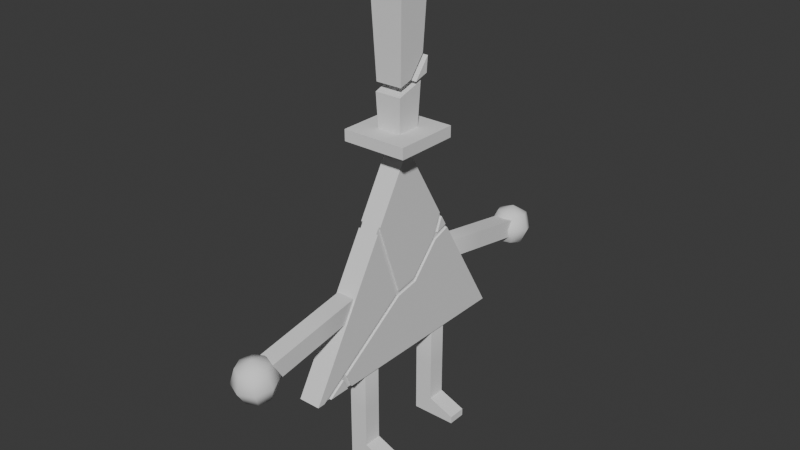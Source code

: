 # Source: bill_cipher.blend  (saved by Blender 4.2.66; exported with 4.5.12 LTS)
import bpy
from mathutils import Matrix  # noqa: F401  (used for matrix-valued properties, if any)

bpy.ops.wm.read_factory_settings(use_empty=True)
scene = bpy.context.scene
scene.name = 'Scene'

# ---- collections
col_collection = bpy.data.collections.new('Collection'); scene.collection.children.link(col_collection)

# ---- node groups
ng_smooth_by_angle = bpy.data.node_groups.new('Smooth by Angle', 'GeometryNodeTree')
_s = ng_smooth_by_angle.interface.new_socket(name='Mesh', in_out='OUTPUT', socket_type='NodeSocketGeometry')
_s = ng_smooth_by_angle.interface.new_socket(name='Mesh', in_out='INPUT', socket_type='NodeSocketGeometry')
_s = ng_smooth_by_angle.interface.new_socket(name='Angle', in_out='INPUT', socket_type='NodeSocketFloat')
_s.subtype = 'ANGLE'
_s.default_value = 0.5236
_s.min_value = 0.0
_s.max_value = 3.142
_s.description = 'Maximum face angle for smooth edges'
_s = ng_smooth_by_angle.interface.new_socket(name='Ignore Sharpness', in_out='INPUT', socket_type='NodeSocketBool')
_s.force_non_field = True
ng_smooth_by_angle.description = 'Set the sharpness of mesh edges based on the angle between the neighboring faces'
ng_smooth_by_angle.is_modifier = True
_N = ng_smooth_by_angle.nodes; _L = ng_smooth_by_angle.links
n0 = _N.new('GeometryNodeSetShadeSmooth'); n0.name = 'Set Shade Smooth'; n0.location = (120, -80)
n0.domain = 'EDGE'
n1 = _N.new('GeometryNodeSetShadeSmooth'); n1.name = 'Set Shade Smooth.001'; n1.location = (300, -80)
n2 = _N.new('NodeGroupOutput'); n2.name = 'Group Output'; n2.location = (480, -80)
n3 = _N.new('GeometryNodeInputMeshEdgeAngle'); n3.name = 'Edge Angle'; n3.location = (-440, -240)
n4 = _N.new('NodeGroupInput'); n4.name = 'Group Input'; n4.location = (-80, -80)
n5 = _N.new('GeometryNodeInputEdgeSmooth'); n5.name = 'Is Edge Smooth'; n5.location = (-260, -120)
n6 = _N.new('GeometryNodeInputShadeSmooth'); n6.name = 'Is Shade Smooth'; n6.location = (-440, -397)
n7 = _N.new('FunctionNodeCompare'); n7.name = 'Compare'; n7.location = (-260, -260)
n7.operation = 'LESS_EQUAL'
n7.inputs[6].default_value = (0.0, 0.0, 0.0, 0.0)
n7.inputs[7].default_value = (0.0, 0.0, 0.0, 0.0)
n8 = _N.new('FunctionNodeBooleanMath'); n8.name = 'Boolean Math.001'; n8.location = (-80, -260)
n9 = _N.new('NodeGroupInput'); n9.name = 'Group Input.001'; n9.location = (-440, -329)
n10 = _N.new('NodeGroupInput'); n10.name = 'Group Input.002'; n10.location = (-259, -189)
n11 = _N.new('FunctionNodeBooleanMath'); n11.name = 'Boolean Math'; n11.location = (-80, -149)
n11.operation = 'OR'
n12 = _N.new('FunctionNodeBooleanMath'); n12.name = 'Boolean Math.002'; n12.location = (-260, -380)
n12.operation = 'OR'
n13 = _N.new('NodeGroupInput'); n13.name = 'Group Input.003'; n13.location = (-440, -460)
_L.new(n3.outputs[0], n7.inputs[0])
_L.new(n1.outputs[0], n2.inputs[0])
_L.new(n9.outputs[1], n7.inputs[1])
_L.new(n7.outputs[0], n8.inputs[0])
_L.new(n4.outputs[0], n0.inputs[0])
_L.new(n0.outputs[0], n1.inputs[0])
_L.new(n8.outputs[0], n0.inputs[2])
_L.new(n10.outputs[2], n11.inputs[1])
_L.new(n5.outputs[0], n11.inputs[0])
_L.new(n11.outputs[0], n0.inputs[1])
_L.new(n13.outputs[2], n12.inputs[1])
_L.new(n6.outputs[0], n12.inputs[0])
_L.new(n12.outputs[0], n8.inputs[1])
n2.is_active_output = True

# ---- world
world_world = bpy.data.worlds.new('World'); scene.world = world_world
world_world.use_nodes = True; world_world.node_tree.nodes.clear()
_N = world_world.node_tree.nodes; _L = world_world.node_tree.links
n0 = _N.new('ShaderNodeOutputWorld'); n0.name = 'World Output'; n0.location = (300, 300)
n1 = _N.new('ShaderNodeBackground'); n1.name = 'Background'; n1.location = (10, 300)
n1.inputs[0].default_value = (0.05088, 0.05088, 0.05088, 1.0)
_L.new(n1.outputs[0], n0.inputs[0])
n0.is_active_output = True
world_world.color = (0.05088, 0.05088, 0.05088)
world_world.sun_shadow_jitter_overblur = 0.0

# ---- meshes
me_plane = bpy.data.meshes.new('Plane')
me_plane.from_pydata([(0.06, 0.0, 1.133), (0.06, -1.0, -0.5667), (0.06, 1.0, -0.5667), (0.06, 0.3875, 0.4746), (0.06, 0.413, 0.4312), (0.06, -0.8652, -0.5667), (0.06, -0.9362, -0.5667), (0.06, -0.1307, -0.0168), (0.06, -0.09889, -0.04352), (0.06, -0.0936, -0.001634), (0.06, 0.07802, 0.03315), (0.06, 0.09868, -0.003471), (0.06, 0.3398, 0.2589), (0.06, 0.3639, 0.3103), (0.06, 0.3112, 0.2868), (0.06, 0.4628, 0.3466), (0.06, 0.4834, 0.3116), (0.06, -0.6938, -0.4496), (0.06, -0.7301, -0.426), (0.06, -0.7273, -0.4725), (0.06, -0.6414, -0.5667), (0.06, -0.6852, -0.5667), (0.06, -0.3317, 0.5694), (0.06, -0.305, 0.6148), (0.05, -0.0936, -0.001634), (0.05, -0.1307, -0.0168), (0.05, -0.09889, -0.04352), (0.05, 0.3112, 0.2868), (0.05, 0.3398, 0.2589), (0.05, 0.3639, 0.3103), (0.05, -0.7273, -0.4725), (0.05, -0.6938, -0.4496), (0.05, -0.7301, -0.426), (0.05, 0.09868, -0.003471), (0.05, 0.07802, 0.03315), (0.05, 0.413, 0.4312), (0.05, 0.3875, 0.4746), (0.05, 0.4834, 0.3116), (0.05, 0.4628, 0.3466), (0.05, -0.9362, -0.5667), (0.05, -0.8652, -0.5667), (0.05, -0.6852, -0.5667), (0.05, -0.6414, -0.5667), (0.05, -0.305, 0.6148), (0.05, -0.3317, 0.5694), (-2.496e-07, 0.0, 1.133), (2.719e-07, -1.0, -0.5667), (3.725e-09, 1.0, -0.5667), (-1.602e-07, 0.3875, 0.4746), (-1.453e-07, 0.413, 0.4312), (2.421e-07, -0.8652, -0.5667), (2.57e-07, -0.9362, -0.5667), (-1.453e-07, 0.4628, 0.3466), (-1.304e-07, 0.4834, 0.3116), (2.123e-07, -0.6414, -0.5667), (2.272e-07, -0.6852, -0.5667), (-8.568e-08, -0.3317, 0.5694), (-1.006e-07, -0.305, 0.6148), (-1.49e-07, 0.413, 0.4312), (-1.639e-07, 0.3875, 0.4746), (-1.341e-07, 0.4834, 0.3116), (-1.341e-07, 0.4628, 0.3466), (2.533e-07, -0.9362, -0.5667), (2.533e-07, -0.8652, -0.5667), (2.235e-07, -0.6852, -0.5667), (2.235e-07, -0.6414, -0.5667), (-8.941e-08, -0.305, 0.6148), (-7.451e-08, -0.3317, 0.5694)], [], [(4, 13, 15), (7, 22, 1, 6, 18), (16, 12, 11, 8, 17, 20, 2), (21, 19, 5), (17, 8, 26, 31), (13, 4, 35, 29), (5, 19, 30, 40), (22, 7, 25, 44), (14, 10, 34, 27), (11, 12, 28, 33), (15, 13, 29, 38), (9, 23, 43, 24), (10, 9, 24, 34), (0, 23, 9, 10, 14, 3), (25, 26, 24), (28, 29, 27), (31, 32, 30), (31, 26, 25, 32), (26, 33, 34, 24), (33, 28, 27, 34), (29, 35, 36, 27), (28, 37, 38, 29), (40, 30, 32, 39), (30, 41, 42, 31), (24, 43, 44, 25), (18, 6, 39, 32), (7, 18, 32, 25), (19, 21, 41, 30), (3, 14, 27, 36), (8, 11, 33, 26), (12, 16, 37, 28), (20, 17, 31, 42), (0, 3, 48, 45), (2, 20, 54, 47), (21, 5, 50, 55), (1, 22, 56, 46), (23, 0, 45, 57), (16, 2, 47, 53), (6, 1, 46, 51), (4, 15, 52, 49), (35, 36, 59, 58), (41, 42, 65, 64), (40, 39, 62, 63), (37, 38, 61, 60), (44, 43, 66, 67)])
_uv = me_plane.uv_layers.new(name='UVMap')
_uv.uv.foreach_set('vector', [0.413, 0.413, 0.4841, 0.424, 0.4628, 0.4628, 0.6765, 0.2729, 0.3317, 0.0, 1.0, 0.0, 1.0, 0.0319, 0.9173, 0.09357, 0.4834, 0.4834, 0.5144, 0.4271, 0.6687, 0.3837, 0.6923, 0.2967, 0.9311, 0.1187, 1.0, 0.1793, 1.0, 1.0, 1.0, 0.1574, 0.9446, 0.1086, 1.0, 0.06738, 0.9311, 0.1187, 0.6923, 0.2967, 0.6923, 0.2967, 0.9311, 0.1187, 0.4841, 0.424, 0.413, 0.413, 0.413, 0.413, 0.4841, 0.424, 1.0, 0.06738, 0.9446, 0.1086, 0.9446, 0.1086, 1.0, 0.06738, 0.3317, 0.0, 0.6765, 0.2729, 0.6765, 0.2729, 0.3317, 0.0, 0.4979, 0.4046, 0.6472, 0.3626, 0.6472, 0.3626, 0.4979, 0.4046, 0.6687, 0.3837, 0.5144, 0.4271, 0.5144, 0.4271, 0.6687, 0.3837, 0.4628, 0.4628, 0.4841, 0.424, 0.4841, 0.424, 0.4628, 0.4628, 0.6676, 0.287, 0.305, 0.0, 0.305, 0.0, 0.6676, 0.287, 0.6472, 0.3626, 0.6676, 0.287, 0.6676, 0.287, 0.6472, 0.3626, 0.0, 0.0, 0.305, 0.0, 0.6676, 0.287, 0.6472, 0.3626, 0.4979, 0.4046, 0.3875, 0.3875, 0.6765, 0.2729, 0.6923, 0.2967, 0.6676, 0.287, 0.5144, 0.4271, 0.4841, 0.424, 0.4979, 0.4046, 0.9311, 0.1187, 0.9173, 0.09357, 0.9446, 0.1086, 0.9311, 0.1187, 0.6923, 0.2967, 0.6765, 0.2729, 0.9173, 0.09357, 0.6923, 0.2967, 0.6687, 0.3837, 0.6472, 0.3626, 0.6676, 0.287, 0.6687, 0.3837, 0.5144, 0.4271, 0.4979, 0.4046, 0.6472, 0.3626, 0.4841, 0.424, 0.413, 0.413, 0.3875, 0.3875, 0.4979, 0.4046, 0.5144, 0.4271, 0.4834, 0.4834, 0.4628, 0.4628, 0.4841, 0.424, 1.0, 0.06738, 0.9446, 0.1086, 0.9173, 0.09357, 1.0, 0.0319, 0.9446, 0.1086, 1.0, 0.1574, 1.0, 0.1793, 0.9311, 0.1187, 0.6676, 0.287, 0.305, 0.0, 0.3317, 0.0, 0.6765, 0.2729, 0.9173, 0.09357, 1.0, 0.0319, 1.0, 0.0319, 0.9173, 0.09357, 0.6765, 0.2729, 0.9173, 0.09357, 0.9173, 0.09357, 0.6765, 0.2729, 0.9446, 0.1086, 1.0, 0.1574, 1.0, 0.1574, 0.9446, 0.1086, 0.3875, 0.3875, 0.4979, 0.4046, 0.4979, 0.4046, 0.3875, 0.3875, 0.6923, 0.2967, 0.6687, 0.3837, 0.6687, 0.3837, 0.6923, 0.2967, 0.5144, 0.4271, 0.4834, 0.4834, 0.4834, 0.4834, 0.5144, 0.4271, 1.0, 0.1793, 0.9311, 0.1187, 0.9311, 0.1187, 1.0, 0.1793, 0.0, 0.0, 0.3875, 0.3875, 0.3875, 0.3875, 0.0, 0.0, 1.0, 1.0, 1.0, 0.1793, 1.0, 0.1793, 1.0, 1.0, 1.0, 0.1574, 1.0, 0.06738, 1.0, 0.06738, 1.0, 0.1574, 1.0, 0.0, 0.3317, 0.0, 0.3317, 0.0, 1.0, 0.0, 0.305, 0.0, 0.0, 0.0, 0.0, 0.0, 0.305, 0.0, 0.4834, 0.4834, 1.0, 1.0, 1.0, 1.0, 0.4834, 0.4834, 1.0, 0.0319, 1.0, 0.0, 1.0, 0.0, 1.0, 0.0319, 0.413, 0.413, 0.4628, 0.4628, 0.4628, 0.4628, 0.413, 0.413, 0.413, 0.413, 0.3875, 0.3875, 0.3875, 0.3875, 0.413, 0.413, 1.0, 0.1574, 1.0, 0.1793, 1.0, 0.1793, 1.0, 0.1574, 0.0, 0.0, 0.0, 0.0, 0.0, 0.0, 0.0, 0.0, 0.4834, 0.4834, 0.4628, 0.4628, 0.4628, 0.4628, 0.4834, 0.4834, 0.0, 0.0, 0.0, 0.0, 0.0, 0.0, 0.0, 0.0])
me_plane.update()
me_cube_001 = bpy.data.meshes.new('Cube.001')
me_cube_001.from_pydata([(-1.0, -1.0, -1.0), (-1.0, -1.0, 1.0), (-1.0, 10.33, -1.0), (-1.0, 10.33, 1.0), (1.0, -1.0, -1.0), (1.0, -1.0, 1.0), (1.0, 10.33, -1.0), (1.0, 10.33, 1.0), (0.0, -2.733, 0.0), (1.162, 12.63, 1.576), (1.643, 13.11, -0.06667), (1.162, 12.63, -1.709), (1.643, 11.47, 1.576), (2.323, 11.47, -0.06667), (1.643, 11.47, -1.709), (1.162, 10.31, 1.576), (1.643, 9.824, -0.06667), (1.162, 10.31, -1.709), (0.0, 9.824, 1.576), (0.0, 9.143, -0.06667), (0.0, 9.824, -1.709), (-1.162, 10.31, 1.576), (-1.643, 9.824, -0.06667), (-1.162, 10.31, -1.709), (0.0, 11.47, -2.39), (-1.643, 11.47, 1.576), (-2.323, 11.47, -0.06667), (-1.643, 11.47, -1.709), (-1.162, 12.63, 1.576), (-1.643, 13.11, -0.06667), (-1.162, 12.63, -1.709), (0.0, 11.47, 2.257), (0.0, 13.11, 1.576), (0.0, 13.79, -0.06667), (0.0, 13.11, -1.709), (-1.0, 4.067, -1.0), (-1.0, 5.267, -1.0), (-1.0, 4.667, -1.0), (-1.0, 5.267, 1.0), (-1.0, 4.067, 1.0), (-1.0, 4.667, 1.0), (1.0, 5.267, -1.0), (1.0, 4.067, -1.0), (1.0, 4.667, -1.0), (1.0, 4.067, 1.0), (1.0, 5.267, 1.0), (1.0, 4.667, 1.0)], [], [(7, 3, 38, 45), (2, 3, 7, 6), (4, 5, 8), (36, 38, 3, 2), (6, 7, 45, 41), (1, 0, 8), (0, 4, 8), (5, 1, 8), (34, 33, 10, 11), (32, 31, 9), (24, 34, 11), (33, 32, 9, 10), (11, 10, 13, 14), (9, 31, 12), (24, 11, 14), (10, 9, 12, 13), (14, 13, 16, 17), (12, 31, 15), (24, 14, 17), (13, 12, 15, 16), (17, 16, 19, 20), (15, 31, 18), (24, 17, 20), (16, 15, 18, 19), (19, 18, 21, 22), (20, 19, 22, 23), (18, 31, 21), (24, 20, 23), (24, 23, 27), (22, 21, 25, 26), (23, 22, 26, 27), (21, 31, 25), (24, 27, 30), (26, 25, 28, 29), (27, 26, 29, 30), (25, 31, 28), (24, 30, 34), (29, 28, 32, 33), (30, 29, 33, 34), (28, 31, 32), (44, 39, 1, 5), (35, 42, 4, 0), (42, 44, 5, 4), (2, 6, 41, 36), (39, 44, 46, 40), (40, 46, 45, 38), (42, 35, 37, 43), (43, 37, 36, 41), (44, 42, 43, 46), (46, 43, 41, 45), (38, 36, 37, 40), (40, 37, 35, 39), (0, 1, 39, 35)])
me_cube_001.polygons.foreach_set('use_smooth', [True] * 53)
_uv = me_cube_001.uv_layers.new(name='UVMap')
_uv.uv.foreach_set('vector', [0.625, 0.5, 0.875, 0.5, 0.875, 0.6118, 0.625, 0.6118, 0.375, 0.25, 0.625, 0.25, 0.625, 0.5, 0.375, 0.5, 0.375, 0.75, 0.625, 0.75, 0.375, 0.75, 0.375, 0.1382, 0.625, 0.1382, 0.625, 0.25, 0.375, 0.25, 0.375, 0.5, 0.625, 0.5, 0.625, 0.6118, 0.375, 0.6118, 0.625, 0.0, 0.375, 0.0, 0.625, 0.0, 0.125, 0.75, 0.375, 0.75, 0.125, 0.75, 0.625, 0.75, 0.875, 0.75, 0.625, 0.75, 0.75, 0.25, 0.75, 0.5, 0.625, 0.5, 0.625, 0.25, 0.75, 0.75, 0.6875, 1.0, 0.625, 0.75, 0.6875, 0.0, 0.75, 0.25, 0.625, 0.25, 0.75, 0.5, 0.75, 0.75, 0.625, 0.75, 0.625, 0.5, 0.625, 0.25, 0.625, 0.5, 0.5, 0.5, 0.5, 0.25, 0.625, 0.75, 0.5625, 1.0, 0.5, 0.75, 0.5625, 0.0, 0.625, 0.25, 0.5, 0.25, 0.625, 0.5, 0.625, 0.75, 0.5, 0.75, 0.5, 0.5, 0.5, 0.25, 0.5, 0.5, 0.375, 0.5, 0.375, 0.25, 0.5, 0.75, 0.4375, 1.0, 0.375, 0.75, 0.4375, 0.0, 0.5, 0.25, 0.375, 0.25, 0.5, 0.5, 0.5, 0.75, 0.375, 0.75, 0.375, 0.5, 0.375, 0.25, 0.375, 0.5, 0.25, 0.5, 0.25, 0.25, 0.375, 0.75, 0.3125, 1.0, 0.25, 0.75, 0.3125, 0.0, 0.375, 0.25, 0.25, 0.25, 0.375, 0.5, 0.375, 0.75, 0.25, 0.75, 0.25, 0.5, 0.25, 0.5, 0.25, 0.75, 0.125, 0.75, 0.125, 0.5, 0.25, 0.25, 0.25, 0.5, 0.125, 0.5, 0.125, 0.25, 0.25, 0.75, 0.1875, 1.0, 0.125, 0.75, 0.1875, 0.0, 0.25, 0.25, 0.125, 0.25, 0.0625, 0.0, 0.125, 0.25, 0.0, 0.25, 0.125, 0.5, 0.125, 0.75, 0.0, 0.75, 0.0, 0.5, 0.125, 0.25, 0.125, 0.5, 0.0, 0.5, 0.0, 0.25, 0.125, 0.75, 0.0625, 1.0, 0.0, 0.75, 0.9375, 0.0, 1.0, 0.25, 0.875, 0.25, 1.0, 0.5, 1.0, 0.75, 0.875, 0.75, 0.875, 0.5, 1.0, 0.25, 1.0, 0.5, 0.875, 0.5, 0.875, 0.25, 1.0, 0.75, 0.9375, 1.0, 0.875, 0.75, 0.8125, 0.0, 0.875, 0.25, 0.75, 0.25, 0.875, 0.5, 0.875, 0.75, 0.75, 0.75, 0.75, 0.5, 0.875, 0.25, 0.875, 0.5, 0.75, 0.5, 0.75, 0.25, 0.875, 0.75, 0.8125, 1.0, 0.75, 0.75, 0.625, 0.6382, 0.875, 0.6382, 0.875, 0.75, 0.625, 0.75, 0.125, 0.6382, 0.375, 0.6382, 0.375, 0.75, 0.125, 0.75, 0.375, 0.6382, 0.625, 0.6382, 0.625, 0.75, 0.375, 0.75, 0.125, 0.5, 0.375, 0.5, 0.375, 0.6118, 0.125, 0.6118, 0.875, 0.6382, 0.625, 0.6382, 0.625, 0.625, 0.875, 0.625, 0.875, 0.625, 0.625, 0.625, 0.625, 0.6118, 0.875, 0.6118, 0.375, 0.6382, 0.125, 0.6382, 0.125, 0.625, 0.375, 0.625, 0.375, 0.625, 0.125, 0.625, 0.125, 0.6118, 0.375, 0.6118, 0.625, 0.6382, 0.375, 0.6382, 0.375, 0.625, 0.625, 0.625, 0.625, 0.625, 0.375, 0.625, 0.375, 0.6118, 0.625, 0.6118, 0.625, 0.1382, 0.375, 0.1382, 0.375, 0.125, 0.625, 0.125, 0.625, 0.125, 0.375, 0.125, 0.375, 0.1118, 0.625, 0.1118, 0.375, 0.0, 0.625, 0.0, 0.625, 0.1118, 0.375, 0.1118])
me_cube_001.update()
me_cube_002 = bpy.data.meshes.new('Cube.002')
me_cube_002.from_pydata([(-1.0, -1.0, -1.0), (-1.0, -1.0, 1.0), (-1.0, 7.667, -1.0), (-1.0, 7.667, 1.0), (1.0, -1.0, -1.0), (1.0, -1.0, 1.0), (1.0, 7.667, -1.0), (1.0, 7.667, 1.0), (0.0, -2.733, 0.0), (-1.0, 9.667, 1.0), (-1.0, 9.667, -1.0), (1.0, 9.667, -1.0), (1.0, 9.667, 1.0), (3.933, 8.867, 1.0), (3.933, 8.867, -1.0), (3.933, 9.667, 1.0), (3.933, 9.667, -1.0), (-1.0, 3.267, -1.0), (-1.0, 4.267, -1.0), (-1.0, 4.267, 1.0), (-1.0, 3.267, 1.0), (1.0, 4.267, -1.0), (1.0, 3.267, -1.0), (1.0, 3.267, 1.0), (1.0, 4.267, 1.0), (-1.0, 3.767, 1.0), (1.0, 3.767, 1.0), (1.0, 3.767, -1.0), (-1.0, 3.767, -1.0)], [], [(7, 3, 19, 24), (12, 7, 13, 15), (4, 5, 8), (18, 19, 3, 2), (6, 7, 24, 21), (1, 0, 8), (0, 4, 8), (5, 1, 8), (10, 9, 12, 11), (6, 2, 10, 11), (3, 7, 12, 9), (2, 3, 9, 10), (13, 14, 16, 15), (11, 12, 15, 16), (7, 6, 14, 13), (6, 11, 16, 14), (23, 20, 1, 5), (17, 22, 4, 0), (22, 23, 5, 4), (2, 6, 21, 18), (25, 26, 24, 19), (27, 28, 18, 21), (26, 27, 21, 24), (25, 28, 17, 20), (0, 1, 20, 17), (19, 18, 28, 25), (23, 22, 27, 26), (22, 17, 28, 27), (20, 23, 26, 25)])
me_cube_002.polygons.foreach_set('use_smooth', [True] * 29)
_uv = me_cube_002.uv_layers.new(name='UVMap')
_uv.uv.foreach_set('vector', [0.625, 0.5, 0.875, 0.5, 0.875, 0.5981, 0.625, 0.5981, 0.625, 0.5, 0.625, 0.5, 0.625, 0.5, 0.625, 0.5, 0.375, 0.75, 0.625, 0.75, 0.375, 0.75, 0.375, 0.1519, 0.625, 0.1519, 0.625, 0.25, 0.375, 0.25, 0.375, 0.5, 0.625, 0.5, 0.625, 0.5981, 0.375, 0.5981, 0.625, 0.0, 0.375, 0.0, 0.625, 0.0, 0.125, 0.75, 0.375, 0.75, 0.125, 0.75, 0.625, 0.75, 0.875, 0.75, 0.625, 0.75, 0.375, 0.25, 0.625, 0.25, 0.625, 0.5, 0.375, 0.5, 0.375, 0.5, 0.125, 0.5, 0.125, 0.5, 0.375, 0.5, 0.875, 0.5, 0.625, 0.5, 0.625, 0.5, 0.875, 0.5, 0.375, 0.25, 0.625, 0.25, 0.625, 0.25, 0.375, 0.25, 0.625, 0.5, 0.375, 0.5, 0.375, 0.5, 0.625, 0.5, 0.375, 0.5, 0.625, 0.5, 0.625, 0.5, 0.375, 0.5, 0.625, 0.5, 0.375, 0.5, 0.375, 0.5, 0.625, 0.5, 0.375, 0.5, 0.375, 0.5, 0.375, 0.5, 0.375, 0.5, 0.625, 0.6269, 0.875, 0.6269, 0.875, 0.75, 0.625, 0.75, 0.125, 0.6269, 0.375, 0.6269, 0.375, 0.75, 0.125, 0.75, 0.375, 0.6269, 0.625, 0.6269, 0.625, 0.75, 0.375, 0.75, 0.125, 0.5, 0.375, 0.5, 0.375, 0.5981, 0.125, 0.5981, 0.875, 0.6125, 0.625, 0.6125, 0.625, 0.5981, 0.875, 0.5981, 0.375, 0.6125, 0.125, 0.6125, 0.125, 0.5981, 0.375, 0.5981, 0.625, 0.6125, 0.375, 0.6125, 0.375, 0.5981, 0.625, 0.5981, 0.625, 0.1375, 0.375, 0.1375, 0.375, 0.1231, 0.625, 0.1231, 0.375, 0.0, 0.625, 0.0, 0.625, 0.1231, 0.375, 0.1231, 0.625, 0.1519, 0.375, 0.1519, 0.375, 0.1375, 0.625, 0.1375, 0.625, 0.6269, 0.375, 0.6269, 0.375, 0.6125, 0.625, 0.6125, 0.375, 0.6269, 0.125, 0.6269, 0.125, 0.6125, 0.375, 0.6125, 0.875, 0.6269, 0.625, 0.6269, 0.625, 0.6125, 0.875, 0.6125])
me_cube_002.update()
me_cube_003 = bpy.data.meshes.new('Cube.003')
me_cube_003.from_pydata([(1.1, -1.1, -0.8333), (1.1, 1.1, -0.8333), (2.97, 2.97, -0.8333), (2.97, -2.97, -0.8333), (2.97, 2.97, -1.86), (2.97, -2.97, -1.86), (7.211e-07, 1.1, -0.8333), (7.211e-07, -1.1, -0.8333), (7.211e-07, 2.97, -0.8333), (7.211e-07, -2.97, -0.8333), (7.211e-07, 2.97, -1.86), (7.211e-07, -2.97, -1.86), (1.219, -1.219, 2.21), (1.249, 1.249, 2.993), (1.54, -1.429, 11.24), (1.54, 1.651, 11.24), (1.219, -1.107, 2.988), (1.304, 1.415, 5.187), (1.233, 0.09513, 3.369), (1.471, 1.694, 3.548), (1.526, 1.749, 4.965), (1.456, 0.4285, 3.147), (-1.1, -1.1, -0.8333), (-1.1, 1.1, -0.8333), (-2.97, 2.97, -0.8333), (-2.97, -2.97, -0.8333), (-2.97, 2.97, -1.86), (-2.97, -2.97, -1.86), (-1.219, -1.219, 2.21), (-1.249, 1.249, 2.993), (-1.54, -1.429, 11.24), (-1.54, 1.651, 11.24), (-1.219, -1.107, 2.988), (-1.304, 1.415, 5.187), (-1.233, 0.09513, 3.369), (-1.027, 1.694, 3.548), (-1.082, 1.749, 4.965), (-1.011, 0.4285, 3.147)], [], [(1, 13, 12, 0), (6, 1, 2, 8), (1, 0, 3, 2), (10, 4, 5, 11), (8, 2, 4, 10), (2, 3, 5, 4), (0, 7, 9, 3), (3, 9, 11, 5), (16, 18, 17, 15, 14), (20, 21, 19), (23, 22, 28, 29), (6, 8, 24, 23), (23, 24, 25, 22), (10, 11, 27, 26), (8, 10, 26, 24), (24, 26, 27, 25), (22, 25, 9, 7), (25, 27, 11, 9), (32, 30, 31, 33, 34), (36, 35, 37), (1, 23, 29, 13), (0, 12, 28, 22), (13, 29, 28, 12), (19, 21, 37, 35), (19, 35, 36, 20), (20, 36, 37, 21), (17, 18, 34, 33), (17, 33, 31, 15), (16, 14, 30, 32), (31, 30, 14, 15), (18, 16, 32, 34)])
_uv = me_cube_003.uv_layers.new(name='UVMap')
_uv.uv.foreach_set('vector', [0.375, 0.5, 0.4597, 0.5, 0.4424, 0.75, 0.375, 0.75, 0.375, 0.375, 0.375, 0.5, 0.375, 0.5, 0.375, 0.375, 0.375, 0.5, 0.375, 0.75, 0.375, 0.75, 0.375, 0.5, 0.25, 0.5, 0.375, 0.5, 0.375, 0.75, 0.25, 0.75, 0.375, 0.375, 0.375, 0.5, 0.375, 0.5, 0.375, 0.375, 0.375, 0.5, 0.375, 0.75, 0.375, 0.75, 0.375, 0.5, 0.375, 0.75, 0.25, 0.75, 0.25, 0.75, 0.375, 0.75, 0.375, 0.75, 0.25, 0.75, 0.25, 0.75, 0.375, 0.75, 0.4424, 0.75, 0.4508, 0.6282, 0.491, 0.5, 0.625, 0.5, 0.625, 0.75, 0.491, 0.5, 0.4508, 0.6282, 0.4597, 0.5, 0.375, 0.5, 0.375, 0.75, 0.4424, 0.75, 0.4597, 0.5, 0.375, 0.375, 0.375, 0.375, 0.375, 0.5, 0.375, 0.5, 0.375, 0.5, 0.375, 0.5, 0.375, 0.75, 0.375, 0.75, 0.25, 0.5, 0.25, 0.75, 0.375, 0.75, 0.375, 0.5, 0.375, 0.375, 0.375, 0.375, 0.375, 0.5, 0.375, 0.5, 0.375, 0.5, 0.375, 0.5, 0.375, 0.75, 0.375, 0.75, 0.375, 0.75, 0.375, 0.75, 0.25, 0.75, 0.25, 0.75, 0.375, 0.75, 0.375, 0.75, 0.25, 0.75, 0.25, 0.75, 0.4424, 0.75, 0.625, 0.75, 0.625, 0.5, 0.491, 0.5, 0.4508, 0.6282, 0.491, 0.5, 0.4597, 0.5, 0.4508, 0.6282, 0.375, 0.5, 0.375, 0.5, 0.4597, 0.5, 0.4597, 0.5, 0.375, 0.75, 0.4424, 0.75, 0.4424, 0.75, 0.375, 0.75, 0.4597, 0.5, 0.4597, 0.5, 0.4424, 0.75, 0.4424, 0.75, 0.4597, 0.5, 0.4508, 0.6282, 0.4508, 0.6282, 0.4597, 0.5, 0.4597, 0.5, 0.4597, 0.5, 0.491, 0.5, 0.491, 0.5, 0.491, 0.5, 0.491, 0.5, 0.4508, 0.6282, 0.4508, 0.6282, 0.491, 0.5, 0.4508, 0.6282, 0.4508, 0.6282, 0.491, 0.5, 0.491, 0.5, 0.491, 0.5, 0.625, 0.5, 0.625, 0.5, 0.4424, 0.75, 0.625, 0.75, 0.625, 0.75, 0.4424, 0.75, 0.625, 0.5, 0.625, 0.75, 0.625, 0.75, 0.625, 0.5, 0.4508, 0.6282, 0.4424, 0.75, 0.4424, 0.75, 0.4508, 0.6282])
me_cube_003.update()

# ---- objects
ob_main_body = bpy.data.objects.new('main_body', me_plane)
ob_arms = bpy.data.objects.new('arms', me_cube_001)
ob_legs = bpy.data.objects.new('legs', me_cube_002)
ob_hat = bpy.data.objects.new('hat', me_cube_003)

# ---- transforms, parenting, visibility, modifiers, constraints
ob_main_body.location = (6.49e-08, 0.0, 1.372)
ob_main_body.scale = (1.5, 1.0, 1.0)
_m = ob_main_body.modifiers.new('Mirror', 'MIRROR')
ob_arms.location = (0.0, 0.65, 1.435)
ob_arms.rotation_euler = (-0.1745, -3.856e-17, 3.373e-18)
ob_arms.scale = (0.075, 0.075, 0.075)
_m = ob_arms.modifiers.new('Mirror', 'MIRROR')
_m.use_axis = (False, True, False)
_m.mirror_object = ob_main_body
_m = ob_arms.modifiers.new('Smooth by Angle', 'NODES')
_m.node_group = ng_smooth_by_angle
_gi = [s.identifier for s in ng_smooth_by_angle.interface.items_tree if s.item_type == 'SOCKET' and s.in_out == 'INPUT']
_m[_gi[1]] = 1.047  # Angle
_m.use_pin_to_last = True
_m.show_group_selector = False
ob_legs.location = (0.0, 0.4, 0.725)
ob_legs.rotation_euler = (-1.571, -2.22e-16, 2.22e-16)
ob_legs.scale = (0.075, 0.075, 0.075)
_m = ob_legs.modifiers.new('Mirror', 'MIRROR')
_m.use_axis = (False, True, False)
_m.mirror_object = ob_main_body
_m = ob_legs.modifiers.new('Smooth by Angle', 'NODES')
_m.node_group = ng_smooth_by_angle
_gi = [s.identifier for s in ng_smooth_by_angle.interface.items_tree if s.item_type == 'SOCKET' and s.in_out == 'INPUT']
_m[_gi[1]] = 1.047  # Angle
_m.use_pin_to_last = True
_m.show_group_selector = False
ob_hat.location = (0.0, 1.881e-07, 2.715)
ob_hat.scale = (0.09, 0.09, 0.09)

# ---- collection membership
col_collection.objects.link(ob_main_body)
col_collection.objects.link(ob_arms)
col_collection.objects.link(ob_legs)
col_collection.objects.link(ob_hat)

# ---- scene / render settings (as saved in the file)
scene.frame_start = 1; scene.frame_end = 250; scene.frame_set(1)
scene.render.engine = 'BLENDER_EEVEE_NEXT'
bpy.context.view_layer.update()

# ---- added for rendering (the .blend has no active camera and no usable light): camera, sun
cam_auto = bpy.data.cameras.new('AutoCamera')
cam_auto.lens = 50.0
cam_auto.sensor_width = 36.0
cam_auto.clip_end = 1000.0
ob_auto_camera = bpy.data.objects.new('AutoCamera', cam_auto)
scene.collection.objects.link(ob_auto_camera)
ob_auto_camera.location = (4.69985, -5.61712, 5.612)
ob_auto_camera.rotation_euler = (1.09748, -7.21219e-08, 0.694738)
scene.camera = ob_auto_camera
light_auto_sun = bpy.data.lights.new('AutoSun', 'SUN')
light_auto_sun.energy = 3.0
light_auto_sun.angle = 0.0523599
ob_auto_sun = bpy.data.objects.new('AutoSun', light_auto_sun)
scene.collection.objects.link(ob_auto_sun)
ob_auto_sun.rotation_euler = (0.872665, 0.174533, 0.523599)
bpy.context.view_layer.update()
